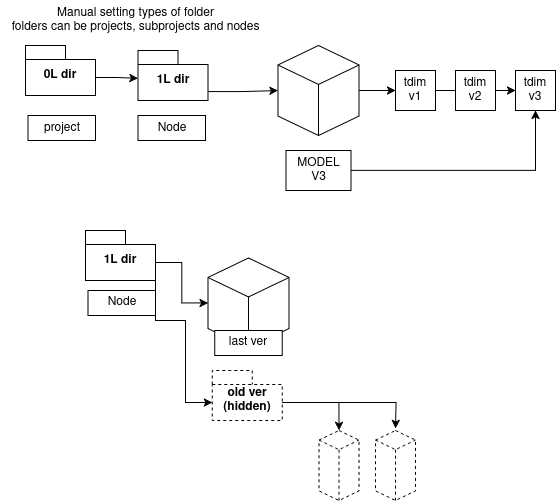

The diagram above was exported from draw.io. Its source (the exported page's mxGraphModel, read from the mxfile embedded in the PNG):
<mxGraphModel dx="1500" dy="816" grid="1" gridSize="10" guides="1" tooltips="1" connect="1" arrows="1" fold="1" page="1" pageScale="1" pageWidth="850" pageHeight="1100" math="0" shadow="0">
  <root>
    <mxCell id="0" />
    <mxCell id="1" parent="0" />
    <mxCell id="2" value="0L dir" style="shape=folder;fontStyle=1;spacingTop=10;tabWidth=40;tabHeight=14;tabPosition=left;html=1;whiteSpace=wrap;" vertex="1" parent="1">
      <mxGeometry x="230" y="595" width="70" height="50" as="geometry" />
    </mxCell>
    <mxCell id="3" value="1L dir" style="shape=folder;fontStyle=1;spacingTop=10;tabWidth=40;tabHeight=14;tabPosition=left;html=1;whiteSpace=wrap;" vertex="1" parent="1">
      <mxGeometry x="342.5" y="600" width="70" height="50" as="geometry" />
    </mxCell>
    <mxCell id="4" style="edgeStyle=orthogonalEdgeStyle;rounded=0;orthogonalLoop=1;jettySize=auto;html=1;exitX=0;exitY=0;exitDx=70;exitDy=32;exitPerimeter=0;entryX=0;entryY=0.556;entryDx=0;entryDy=0;entryPerimeter=0;" edge="1" source="2" target="3" parent="1">
      <mxGeometry relative="1" as="geometry" />
    </mxCell>
    <mxCell id="5" value="&lt;div&gt;Manual setting types of folder&lt;/div&gt;&lt;div&gt;folders can be projects, subprojects and nodes&lt;br&gt;&lt;/div&gt;" style="text;html=1;align=center;verticalAlign=middle;resizable=0;points=[];autosize=1;strokeColor=none;fillColor=none;" vertex="1" parent="1">
      <mxGeometry x="205" y="550" width="270" height="40" as="geometry" />
    </mxCell>
    <mxCell id="6" style="edgeStyle=orthogonalEdgeStyle;rounded=0;orthogonalLoop=1;jettySize=auto;html=1;entryX=0;entryY=0.5;entryDx=0;entryDy=0;" edge="1" source="7" target="12" parent="1">
      <mxGeometry relative="1" as="geometry" />
    </mxCell>
    <mxCell id="7" value="" style="html=1;whiteSpace=wrap;shape=isoCube2;backgroundOutline=1;isoAngle=15;" vertex="1" parent="1">
      <mxGeometry x="482.5" y="595" width="81" height="90" as="geometry" />
    </mxCell>
    <mxCell id="8" style="edgeStyle=orthogonalEdgeStyle;rounded=0;orthogonalLoop=1;jettySize=auto;html=1;entryX=0;entryY=0.5;entryDx=0;entryDy=0;entryPerimeter=0;exitX=0;exitY=0;exitDx=70;exitDy=41;exitPerimeter=0;" edge="1" source="3" target="7" parent="1">
      <mxGeometry relative="1" as="geometry" />
    </mxCell>
    <mxCell id="9" style="edgeStyle=orthogonalEdgeStyle;rounded=0;orthogonalLoop=1;jettySize=auto;html=1;entryX=0.5;entryY=1;entryDx=0;entryDy=0;" edge="1" source="10" target="14" parent="1">
      <mxGeometry relative="1" as="geometry" />
    </mxCell>
    <mxCell id="10" value="&lt;div&gt;MODEL&lt;/div&gt;&lt;div&gt;V3&lt;br&gt;&lt;/div&gt;" style="rounded=0;whiteSpace=wrap;html=1;" vertex="1" parent="1">
      <mxGeometry x="490.5" y="700" width="65" height="40" as="geometry" />
    </mxCell>
    <mxCell id="11" value="" style="edgeStyle=orthogonalEdgeStyle;rounded=0;orthogonalLoop=1;jettySize=auto;html=1;" edge="1" source="12" target="14" parent="1">
      <mxGeometry relative="1" as="geometry" />
    </mxCell>
    <mxCell id="12" value="tdim v1" style="rounded=0;whiteSpace=wrap;html=1;" vertex="1" parent="1">
      <mxGeometry x="600" y="620" width="40" height="40" as="geometry" />
    </mxCell>
    <mxCell id="13" value="tdim v2" style="rounded=0;whiteSpace=wrap;html=1;" vertex="1" parent="1">
      <mxGeometry x="660" y="620" width="40" height="40" as="geometry" />
    </mxCell>
    <mxCell id="14" value="tdim v3" style="rounded=0;whiteSpace=wrap;html=1;" vertex="1" parent="1">
      <mxGeometry x="720" y="620" width="40" height="40" as="geometry" />
    </mxCell>
    <mxCell id="15" value="&lt;div&gt;Node&lt;br&gt;&lt;/div&gt;" style="rounded=0;whiteSpace=wrap;html=1;" vertex="1" parent="1">
      <mxGeometry x="342.5" y="665" width="67.5" height="25" as="geometry" />
    </mxCell>
    <mxCell id="16" value="project" style="rounded=0;whiteSpace=wrap;html=1;" vertex="1" parent="1">
      <mxGeometry x="232.5" y="665" width="67.5" height="25" as="geometry" />
    </mxCell>
    <mxCell id="17" style="edgeStyle=orthogonalEdgeStyle;rounded=0;orthogonalLoop=1;jettySize=auto;html=1;exitX=0;exitY=0;exitDx=70;exitDy=32;exitPerimeter=0;" edge="1" source="18" target="20" parent="1">
      <mxGeometry relative="1" as="geometry" />
    </mxCell>
    <mxCell id="18" value="1L dir" style="shape=folder;fontStyle=1;spacingTop=10;tabWidth=40;tabHeight=14;tabPosition=left;html=1;whiteSpace=wrap;" vertex="1" parent="1">
      <mxGeometry x="290" y="780" width="70" height="50" as="geometry" />
    </mxCell>
    <mxCell id="19" value="&lt;div&gt;Node&lt;br&gt;&lt;/div&gt;" style="rounded=0;whiteSpace=wrap;html=1;" vertex="1" parent="1">
      <mxGeometry x="292.5" y="840" width="67.5" height="25" as="geometry" />
    </mxCell>
    <mxCell id="20" value="" style="html=1;whiteSpace=wrap;shape=isoCube2;backgroundOutline=1;isoAngle=15;" vertex="1" parent="1">
      <mxGeometry x="412.5" y="807.5" width="81" height="90" as="geometry" />
    </mxCell>
    <mxCell id="21" value="last ver" style="rounded=0;whiteSpace=wrap;html=1;" vertex="1" parent="1">
      <mxGeometry x="419.25" y="880" width="67.5" height="25" as="geometry" />
    </mxCell>
    <mxCell id="22" value="" style="html=1;whiteSpace=wrap;shape=isoCube2;backgroundOutline=1;isoAngle=15;dashed=1;" vertex="1" parent="1">
      <mxGeometry x="523.5" y="980" width="40" height="70" as="geometry" />
    </mxCell>
    <mxCell id="23" value="&lt;div&gt;old ver&lt;/div&gt;&lt;div&gt;(hidden)&lt;br&gt;&lt;/div&gt;" style="shape=folder;fontStyle=1;spacingTop=10;tabWidth=40;tabHeight=14;tabPosition=left;html=1;whiteSpace=wrap;dashed=1;" vertex="1" parent="1">
      <mxGeometry x="416.75" y="920" width="70" height="50" as="geometry" />
    </mxCell>
    <mxCell id="24" style="edgeStyle=orthogonalEdgeStyle;rounded=0;orthogonalLoop=1;jettySize=auto;html=1;exitX=0;exitY=0;exitDx=70;exitDy=32;exitPerimeter=0;entryX=0.5;entryY=0;entryDx=0;entryDy=0;entryPerimeter=0;" edge="1" source="23" target="22" parent="1">
      <mxGeometry relative="1" as="geometry" />
    </mxCell>
    <mxCell id="25" style="edgeStyle=orthogonalEdgeStyle;rounded=0;orthogonalLoop=1;jettySize=auto;html=1;exitX=0;exitY=0;exitDx=70;exitDy=41;exitPerimeter=0;entryX=0;entryY=0;entryDx=0;entryDy=32;entryPerimeter=0;" edge="1" source="18" target="23" parent="1">
      <mxGeometry relative="1" as="geometry">
        <Array as="points">
          <mxPoint x="360" y="870" />
          <mxPoint x="390" y="870" />
          <mxPoint x="390" y="952" />
        </Array>
      </mxGeometry>
    </mxCell>
    <mxCell id="26" value="" style="html=1;whiteSpace=wrap;shape=isoCube2;backgroundOutline=1;isoAngle=15;dashed=1;" vertex="1" parent="1">
      <mxGeometry x="580" y="980" width="40" height="70" as="geometry" />
    </mxCell>
    <mxCell id="27" style="edgeStyle=orthogonalEdgeStyle;rounded=0;orthogonalLoop=1;jettySize=auto;html=1;exitX=0;exitY=0;exitDx=70;exitDy=32;exitPerimeter=0;" edge="1" source="23" parent="1">
      <mxGeometry relative="1" as="geometry">
        <mxPoint x="600" y="978" as="targetPoint" />
      </mxGeometry>
    </mxCell>
  </root>
</mxGraphModel>